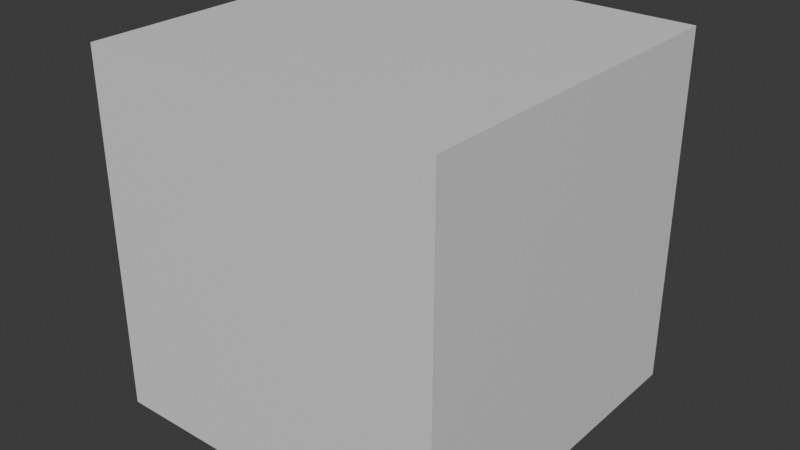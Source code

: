 # Source: Room_Cube.blend  (saved by Blender 5.1.29; exported with 4.5.12 LTS)
import bpy
from mathutils import Matrix  # noqa: F401  (used for matrix-valued properties, if any)

bpy.ops.wm.read_factory_settings(use_empty=True)
scene = bpy.context.scene
scene.name = 'Scene'

# ---- collections
col_collection = bpy.data.collections.new('Collection'); scene.collection.children.link(col_collection)

# ---- materials (node trees are filled in below, after node groups)
mat_smooth_concrete = bpy.data.materials.new('smooth_concrete')

# ---- material node trees
mat_smooth_concrete.use_nodes = True; mat_smooth_concrete.node_tree.nodes.clear()
_N = mat_smooth_concrete.node_tree.nodes; _L = mat_smooth_concrete.node_tree.links
n0 = _N.new('ShaderNodeBsdfPrincipled'); n0.name = 'Principled BSDF'; n0.location = (-200, 100)
n1 = _N.new('ShaderNodeOutputMaterial'); n1.name = 'Material Output'; n1.location = (200, 100)
_L.new(n0.outputs[0], n1.inputs[0])
n1.is_active_output = True

# ---- world
world_world = bpy.data.worlds.new('World'); scene.world = world_world
world_world.use_nodes = True; world_world.node_tree.nodes.clear()
_N = world_world.node_tree.nodes; _L = world_world.node_tree.links
n0 = _N.new('ShaderNodeOutputWorld'); n0.name = 'World Output'; n0.location = (200, 100)
n1 = _N.new('ShaderNodeBackground'); n1.name = 'Background'; n1.location = (-200, 100)
n1.inputs[0].default_value = (0.05088, 0.05088, 0.05088, 1.0)
_L.new(n1.outputs[0], n0.inputs[0])
n0.is_active_output = True
world_world.color = (0.05088, 0.05088, 0.05088)
world_world.sun_shadow_jitter_overblur = 0.0

# ---- meshes
me_walls_mesh = bpy.data.meshes.new('walls_mesh')
me_walls_mesh.from_pydata([(0.0, 0.0, 0.0), (0.0, 0.0, 3.0), (0.0, 3.0, 0.0), (0.0, 3.0, 3.0), (3.0, 0.0, 0.0), (3.0, 0.0, 3.0), (3.0, 3.0, 0.0), (3.0, 3.0, 3.0), (-0.2, -0.2, -0.2), (-0.2, -0.2, 3.2), (-0.2, 3.2, -0.2), (-0.2, 3.2, 3.2), (3.2, -0.2, -0.2), (3.2, -0.2, 3.2), (3.2, 3.2, -0.2), (3.2, 3.2, 3.2)], [], [(0, 2, 3, 1), (2, 6, 7, 3), (6, 4, 5, 7), (4, 0, 1, 5), (2, 0, 4, 6), (7, 5, 1, 3), (8, 9, 11, 10), (10, 11, 15, 14), (14, 15, 13, 12), (12, 13, 9, 8), (10, 14, 12, 8), (15, 11, 9, 13)])
_uv = me_walls_mesh.uv_layers.new(name='UVMap')
_uv.uv.foreach_set('vector', [0.375, 0.0, 0.375, 0.25, 0.625, 0.25, 0.625, 0.0, 0.375, 0.25, 0.375, 0.5, 0.625, 0.5, 0.625, 0.25, 0.375, 0.5, 0.375, 0.75, 0.625, 0.75, 0.625, 0.5, 0.375, 0.75, 0.375, 1.0, 0.625, 1.0, 0.625, 0.75, 0.125, 0.5, 0.125, 0.75, 0.375, 0.75, 0.375, 0.5, 0.625, 0.5, 0.625, 0.75, 0.875, 0.75, 0.875, 0.5, 0.375, 0.0, 0.625, 0.0, 0.625, 0.25, 0.375, 0.25, 0.375, 0.25, 0.625, 0.25, 0.625, 0.5, 0.375, 0.5, 0.375, 0.5, 0.625, 0.5, 0.625, 0.75, 0.375, 0.75, 0.375, 0.75, 0.625, 0.75, 0.625, 1.0, 0.375, 1.0, 0.125, 0.5, 0.375, 0.5, 0.375, 0.75, 0.125, 0.75, 0.625, 0.5, 0.875, 0.5, 0.875, 0.75, 0.625, 0.75])
me_walls_mesh.materials.append(mat_smooth_concrete)
me_walls_mesh.update()

# ---- objects
ob_smooth_concrete_walls = bpy.data.objects.new('smooth_concrete_walls', me_walls_mesh)

# ---- transforms, parenting, visibility, modifiers, constraints
ob_smooth_concrete_walls.location = (0.2, 0.2, 0.2)

# ---- collection membership
col_collection.objects.link(ob_smooth_concrete_walls)

# ---- scene / render settings (as saved in the file)
scene.frame_start = 1; scene.frame_end = 250; scene.frame_set(0)
scene.render.engine = 'BLENDER_EEVEE_NEXT'
scene.render.bake_bias = 0.0
scene.render.bake_samples = 0
scene.cycles.sampling_pattern = 'TABULATED_SOBOL'
scene.eevee.use_volume_custom_range = False
bpy.context.view_layer.update()

# ---- added for rendering (the .blend has no active camera and no usable light): camera, sun
cam_auto = bpy.data.cameras.new('AutoCamera')
cam_auto.lens = 50.0
cam_auto.sensor_width = 36.0
cam_auto.clip_end = 1000.0
ob_auto_camera = bpy.data.objects.new('AutoCamera', cam_auto)
scene.collection.objects.link(ob_auto_camera)
ob_auto_camera.location = (7.14862, -4.83835, 6.0589)
ob_auto_camera.rotation_euler = (1.09748, -7.21219e-08, 0.694738)
scene.camera = ob_auto_camera
light_auto_sun = bpy.data.lights.new('AutoSun', 'SUN')
light_auto_sun.energy = 3.0
light_auto_sun.angle = 0.0523599
ob_auto_sun = bpy.data.objects.new('AutoSun', light_auto_sun)
scene.collection.objects.link(ob_auto_sun)
ob_auto_sun.rotation_euler = (0.872665, 0.174533, 0.523599)
bpy.context.view_layer.update()
